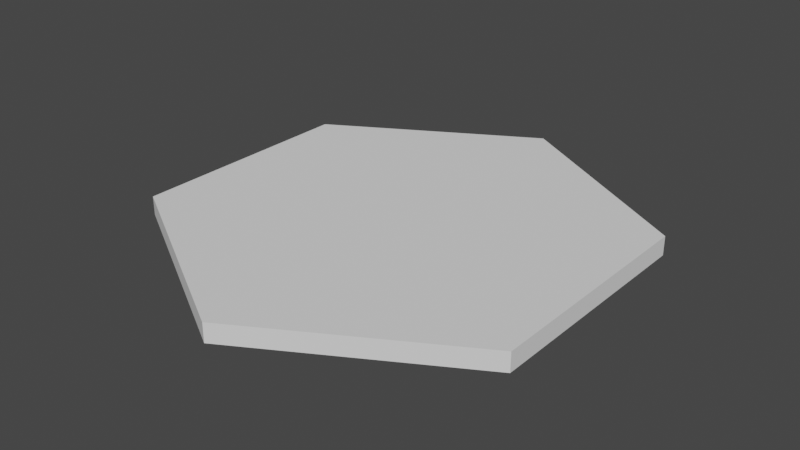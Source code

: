 # Source: hex-fog.blend  (saved by Blender 2.91.10; exported with 4.5.12 LTS)
import bpy
from mathutils import Matrix  # noqa: F401  (used for matrix-valued properties, if any)

bpy.ops.wm.read_factory_settings(use_empty=True)
scene = bpy.context.scene
scene.name = 'Scene'

# ---- collections
col_collection = bpy.data.collections.new('Collection'); scene.collection.children.link(col_collection)

# ---- world
world_world = bpy.data.worlds.new('World'); scene.world = world_world
world_world.use_nodes = True; world_world.node_tree.nodes.clear()
_N = world_world.node_tree.nodes; _L = world_world.node_tree.links
n0 = _N.new('ShaderNodeOutputWorld'); n0.name = 'World Output'; n0.location = (300, 300)
n1 = _N.new('ShaderNodeBackground'); n1.name = 'Background'; n1.location = (10, 300)
n1.inputs[0].default_value = (0.05088, 0.05088, 0.05088, 1.0)
_L.new(n1.outputs[0], n0.inputs[0])
n0.is_active_output = True
world_world.color = (0.05088, 0.05088, 0.05088)
world_world.use_sun_shadow = False
world_world.sun_shadow_jitter_overblur = 0.0

# ---- meshes
me_circle = bpy.data.meshes.new('Circle')
me_circle.from_pydata([(0.0, -0.04041, -1.0), (-0.866, -0.04041, -0.5), (-0.866, -0.04041, 0.5), (8.742e-08, -0.04041, 1.0), (0.866, -0.04041, 0.5), (0.866, -0.04041, -0.5), (0.0, 0.04041, -1.0), (-0.866, 0.04041, -0.5), (-0.866, 0.04041, 0.5), (8.742e-08, 0.04041, 1.0), (0.866, 0.04041, 0.5), (0.866, 0.04041, -0.5)], [], [(3, 9, 8, 2), (1, 7, 6, 0), (0, 6, 11, 5), (4, 10, 9, 3), (2, 8, 7, 1), (5, 11, 10, 4), (7, 8, 9, 10, 11, 6), (1, 0, 5, 4, 3, 2)])
_uv = me_circle.uv_layers.new(name='UVMap')
_uv.uv.foreach_set('vector', [0.0, 0.0, 0.0, 0.0, 0.0, 0.0, 0.0, 0.0, 0.0, 0.0, 0.0, 0.0, 0.0, 0.0, 0.0, 0.0, 0.0, 0.0, 0.0, 0.0, 0.0, 0.0, 0.0, 0.0, 0.0, 0.0, 0.0, 0.0, 0.0, 0.0, 0.0, 0.0, 0.0, 0.0, 0.0, 0.0, 0.0, 0.0, 0.0, 0.0, 0.0, 0.0, 0.0, 0.0, 0.0, 0.0, 0.0, 0.0, 0.0, 0.0, 0.0, 0.0, 0.0, 0.0, 0.0, 0.0, 0.0, 0.0, 0.0, 0.0, 0.0, 0.0, 0.0, 0.0, 0.0, 0.0, 0.0, 0.0, 0.0, 0.0, 0.0, 0.0])
me_circle.use_remesh_fix_poles = True
me_circle.use_remesh_preserve_attributes = False
me_circle.use_mirror_vertex_groups = False
me_circle.update()

# ---- objects
ob_circle = bpy.data.objects.new('Circle', me_circle)

# ---- transforms, parenting, visibility, modifiers, constraints
ob_circle.location = (0.0, 0.0, 0.0)
ob_circle.rotation_euler = (1.571, 0.0, 0.0)
ob_circle.lineart.crease_threshold = 0.0

# ---- collection membership
col_collection.objects.link(ob_circle)

# ---- scene / render settings (as saved in the file)
scene.frame_start = 1; scene.frame_end = 250; scene.frame_set(1)
scene.render.engine = 'BLENDER_EEVEE_NEXT'
scene.cycles.use_denoising = False
scene.cycles.samples = 128
scene.cycles.sampling_pattern = 'TABULATED_SOBOL'
scene.cycles.use_adaptive_sampling = False
scene.cycles.use_light_tree = False
scene.view_settings.view_transform = 'Filmic'
bpy.context.view_layer.update()

# ---- added for rendering (the .blend has no active camera and no usable light): camera, sun
cam_auto = bpy.data.cameras.new('AutoCamera')
cam_auto.lens = 50.0
cam_auto.sensor_width = 36.0
cam_auto.clip_end = 1000.0
ob_auto_camera = bpy.data.objects.new('AutoCamera', cam_auto)
scene.collection.objects.link(ob_auto_camera)
ob_auto_camera.location = (2.44906, -2.93887, 1.95924)
ob_auto_camera.rotation_euler = (1.09748, -7.21219e-08, 0.694738)
scene.camera = ob_auto_camera
light_auto_sun = bpy.data.lights.new('AutoSun', 'SUN')
light_auto_sun.energy = 3.0
light_auto_sun.angle = 0.0523599
ob_auto_sun = bpy.data.objects.new('AutoSun', light_auto_sun)
scene.collection.objects.link(ob_auto_sun)
ob_auto_sun.rotation_euler = (0.872665, 0.174533, 0.523599)
bpy.context.view_layer.update()
